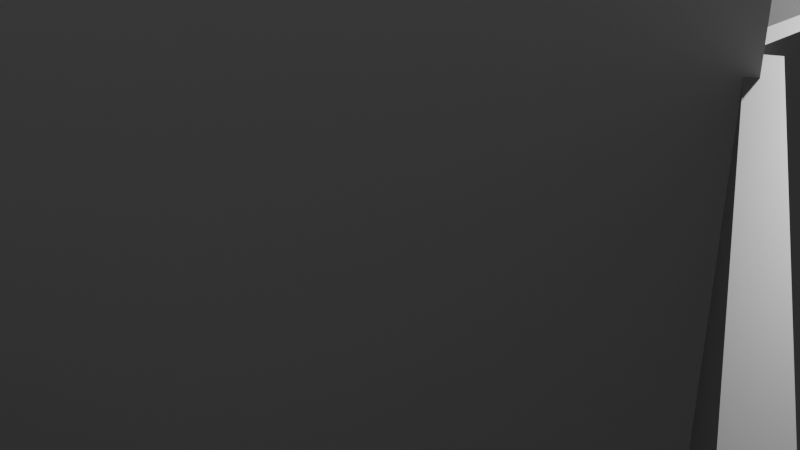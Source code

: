 # Source: Whitbox_Environment.blend  (saved by Blender 3.0.42; exported with 4.5.12 LTS)
import bpy
from mathutils import Matrix  # noqa: F401  (used for matrix-valued properties, if any)

bpy.ops.wm.read_factory_settings(use_empty=True)
scene = bpy.context.scene
scene.name = 'Scene'

# ---- collections
col_collection = bpy.data.collections.new('Collection'); scene.collection.children.link(col_collection)

# ---- materials (node trees are filled in below, after node groups)
mat_material_002 = bpy.data.materials.new('Material.002')
mat_material_002.use_transparent_shadow = False
mat_material_001 = bpy.data.materials.new('Material.001')
mat_material_001.use_transparent_shadow = False
mat_material_003 = bpy.data.materials.new('Material.003')
mat_material_003.use_transparent_shadow = False

# ---- material node trees
mat_material_002.use_nodes = True; mat_material_002.node_tree.nodes.clear()
_N = mat_material_002.node_tree.nodes; _L = mat_material_002.node_tree.links
n0 = _N.new('ShaderNodeBsdfPrincipled'); n0.name = 'Principled BSDF'; n0.location = (10, 300)
n0.distribution = 'GGX'
n0.subsurface_method = 'RANDOM_WALK_SKIN'
n0.inputs[0].default_value = (0.4057, 0.4057, 0.4057, 1.0)
n0.inputs[3].default_value = 1.45
n0.inputs[27].default_value = (0.0, 0.0, 0.0, 1.0)
n0.inputs[28].default_value = 1.0
n1 = _N.new('ShaderNodeOutputMaterial'); n1.name = 'Material Output'; n1.location = (300, 300)
_L.new(n0.outputs[0], n1.inputs[0])
n1.is_active_output = True
mat_material_001.use_nodes = True; mat_material_001.node_tree.nodes.clear()
_N = mat_material_001.node_tree.nodes; _L = mat_material_001.node_tree.links
n0 = _N.new('ShaderNodeBsdfPrincipled'); n0.name = 'Principled BSDF'; n0.location = (10, 300)
n0.distribution = 'GGX'
n0.subsurface_method = 'RANDOM_WALK_SKIN'
n0.inputs[3].default_value = 1.45
n0.inputs[27].default_value = (0.0, 0.0, 0.0, 1.0)
n0.inputs[28].default_value = 1.0
n1 = _N.new('ShaderNodeOutputMaterial'); n1.name = 'Material Output'; n1.location = (300, 300)
_L.new(n0.outputs[0], n1.inputs[0])
n1.is_active_output = True
mat_material_003.use_nodes = True; mat_material_003.node_tree.nodes.clear()
_N = mat_material_003.node_tree.nodes; _L = mat_material_003.node_tree.links
n0 = _N.new('ShaderNodeBsdfPrincipled'); n0.name = 'Principled BSDF'; n0.location = (10, 300)
n0.distribution = 'GGX'
n0.subsurface_method = 'RANDOM_WALK_SKIN'
n0.inputs[0].default_value = (0.9078, 0.9078, 0.9078, 1.0)
n0.inputs[3].default_value = 1.45
n0.inputs[27].default_value = (0.0, 0.0, 0.0, 1.0)
n0.inputs[28].default_value = 1.0
n1 = _N.new('ShaderNodeOutputMaterial'); n1.name = 'Material Output'; n1.location = (300, 300)
_L.new(n0.outputs[0], n1.inputs[0])
n1.is_active_output = True

# ---- world
world_world = bpy.data.worlds.new('World'); scene.world = world_world
world_world.use_nodes = True; world_world.node_tree.nodes.clear()
_N = world_world.node_tree.nodes; _L = world_world.node_tree.links
n0 = _N.new('ShaderNodeOutputWorld'); n0.name = 'World Output'; n0.location = (300, 300)
n1 = _N.new('ShaderNodeBackground'); n1.name = 'Background'; n1.location = (10, 300)
n1.inputs[0].default_value = (0.05088, 0.05088, 0.05088, 1.0)
_L.new(n1.outputs[0], n0.inputs[0])
n0.is_active_output = True
world_world.color = (0.05088, 0.05088, 0.05088)
world_world.use_sun_shadow = False
world_world.sun_shadow_jitter_overblur = 0.0

# ---- cameras
cam_camera = bpy.data.cameras.new('Camera')
cam_camera.clip_end = 100.0
cam_camera.ortho_scale = 7.314

# ---- lights
light_light = bpy.data.lights.new('Light', 'POINT')
light_light.transmission_factor = 0.0
light_light.energy = 1000.0
light_light.shadow_soft_size = 0.1
light_light.shadow_maximum_resolution = 0.006
light_light.use_absolute_resolution = True

# ---- meshes
me_cylinder = bpy.data.meshes.new('Cylinder')
me_cylinder.from_pydata([(3.049e-07, 6.0, -0.1), (3.049e-07, 6.0, 0.1), (5.196, 3.0, -0.1), (5.196, 3.0, 0.1), (5.196, -3.0, -0.1), (5.196, -3.0, 0.1), (-5.245e-07, -6.0, -0.1), (-5.245e-07, -6.0, 0.1), (-5.196, -3.0, -0.1), (-5.196, -3.0, 0.1), (-5.196, 3.0, -0.1), (-5.196, 3.0, 0.1), (-3.974e-09, 5.85, -0.0975), (5.066, 2.925, -0.0975), (5.066, 2.925, 0.0975), (-3.974e-09, 5.85, 0.0975), (5.066, -2.925, -0.0975), (5.066, -2.925, 0.0975), (-5.154e-07, -5.85, -0.0975), (-5.154e-07, -5.85, 0.0975), (-5.066, -2.925, -0.0975), (-5.066, -2.925, 0.0975), (-5.066, 2.925, -0.0975), (-5.066, 2.925, 0.0975), (5.196, -3.0, 3.6), (5.196, 3.0, 3.6), (-5.196, -3.0, 3.6), (-5.245e-07, -6.0, 3.6), (0.0, 6.0, 3.6), (-5.196, 3.0, 3.6), (5.066, -2.925, 3.598), (5.066, 2.925, 3.598), (-5.066, -2.925, 3.598), (-5.154e-07, -5.85, 3.598), (-3.974e-09, 5.85, 3.598), (-5.066, 2.925, 3.598), (-15.74, 3.0, -0.1), (-15.74, 3.0, 0.1), (-10.54, 6.0, -0.1), (-10.54, 6.0, 0.1), (-5.346, 3.0, -0.1), (-5.346, 3.0, 0.1), (-5.346, -3.0, -0.1), (-5.346, -3.0, 0.1), (-10.54, -6.0, -0.1), (-10.54, -6.0, 0.1), (-15.74, -3.0, -0.1), (-15.74, -3.0, 0.1), (-15.61, 2.925, -0.0975), (-10.54, 5.85, -0.0975), (-10.54, 5.85, 0.0975), (-15.61, 2.925, 0.0975), (-5.476, 2.925, -0.0975), (-5.476, 2.925, 0.0975), (-5.476, -2.925, -0.0975), (-5.476, -2.925, 0.0975), (-10.54, -5.85, -0.0975), (-10.54, -5.85, 0.0975), (-15.61, -2.925, -0.0975), (-15.61, -2.925, 0.0975), (-5.346, 3.0, 3.6), (-10.54, 6.0, 3.6), (-10.54, -6.0, 3.6), (-5.346, -3.0, 3.6), (-15.74, 3.0, 3.6), (-15.74, -3.0, 3.6), (-5.476, 2.925, 3.598), (-10.54, 5.85, 3.598), (-10.54, -5.85, 3.598), (-5.476, -2.925, 3.598), (-15.61, 2.925, 3.598), (-15.61, -2.925, 3.598), (5.0, -14.66, -0.1), (5.0, -14.66, 0.1), (10.2, -11.66, -0.1), (10.2, -11.66, 0.1), (15.39, -14.66, -0.1), (15.39, -14.66, 0.1), (15.39, -20.66, -0.1), (15.39, -20.66, 0.1), (10.2, -23.66, -0.1), (10.2, -23.66, 0.1), (5.0, -20.66, -0.1), (5.0, -20.66, 0.1), (5.13, -14.74, -0.0975), (10.2, -11.81, -0.0975), (10.2, -11.81, 0.0975), (5.13, -14.74, 0.0975), (15.26, -14.74, -0.0975), (15.26, -14.74, 0.0975), (15.26, -20.59, -0.0975), (15.26, -20.59, 0.0975), (10.2, -23.51, -0.0975), (10.2, -23.51, 0.0975), (5.13, -20.59, -0.0975), (5.13, -20.59, 0.0975), (15.39, -14.66, 3.6), (10.2, -11.66, 3.6), (10.2, -23.66, 3.6), (15.39, -20.66, 3.6), (5.0, -14.66, 3.6), (5.0, -20.66, 3.6), (15.26, -14.74, 3.598), (10.2, -11.81, 3.598), (10.2, -23.51, 3.598), (15.26, -20.59, 3.598), (5.13, -14.74, 3.598), (5.13, -20.59, 3.598), (5.326, -2.925, 0.1), (5.326, -2.925, -0.1), (10.33, -11.59, 0.1), (10.33, -11.59, -0.1), (10.2, -11.66, 3.6), (5.196, -3.0, 3.6), (10.33, -11.59, 3.6), (5.326, -2.925, 3.6), (-0.1299, -6.075, 0.1), (-0.1299, -6.075, -0.1), (4.87, -14.74, -0.1), (4.87, -14.74, 0.1), (-5.284e-07, -6.0, 3.6), (5.0, -14.66, 3.6), (-0.1299, -6.075, 3.6), (4.87, -14.74, 3.6), (10.2, 11.66, -0.1), (10.2, 11.66, 0.1), (5.0, 14.66, -0.1), (5.0, 14.66, 0.1), (5.0, 20.66, -0.1), (5.0, 20.66, 0.1), (10.2, 23.66, -0.1), (10.2, 23.66, 0.1), (15.39, 20.66, -0.1), (15.39, 20.66, 0.1), (15.39, 14.66, -0.1), (15.39, 14.66, 0.1), (10.2, 11.81, -0.0975), (5.13, 14.74, -0.0975), (5.13, 14.74, 0.0975), (10.2, 11.81, 0.0975), (5.13, 20.59, -0.0975), (5.13, 20.59, 0.0975), (10.2, 23.51, -0.0975), (10.2, 23.51, 0.0975), (15.26, 20.59, -0.0975), (15.26, 20.59, 0.0975), (15.26, 14.74, -0.0975), (15.26, 14.74, 0.0975), (5.0, 20.66, 3.6), (5.0, 14.66, 3.6), (15.39, 20.66, 3.6), (10.2, 23.66, 3.6), (10.2, 11.66, 3.6), (15.39, 14.66, 3.6), (5.13, 20.59, 3.598), (5.13, 14.74, 3.598), (15.26, 20.59, 3.598), (10.2, 23.51, 3.598), (10.2, 11.81, 3.598), (15.26, 14.74, 3.598), (-0.1299, 6.075, 0.1), (-0.1299, 6.075, -0.1), (4.87, 14.74, 0.1), (4.87, 14.74, -0.1), (5.0, 14.66, 3.6), (3.049e-07, 6.0, 3.6), (4.87, 14.74, 3.6), (-0.1299, 6.075, 3.6), (5.326, 2.925, 0.1), (5.326, 2.925, -0.1), (10.33, 11.59, -0.1), (10.33, 11.59, 0.1), (5.196, 3.0, 3.6), (10.2, 11.66, 3.6), (5.326, 2.925, 3.6), (10.33, 11.59, 3.6)], [], [(0, 1, 3, 2), (2, 3, 5, 4), (5, 7, 73, 75), (6, 7, 9, 8), (3, 1, 15, 14), (10, 8, 42, 40), (10, 11, 1, 0), (15, 1, 28, 34), (20, 22, 23, 21), (22, 12, 15, 23), (7, 5, 17, 19), (19, 21, 32, 33), (10, 0, 12, 22), (8, 10, 22, 20), (6, 8, 20, 18), (9, 7, 27, 26), (0, 2, 13, 12), (4, 6, 18, 16), (11, 9, 21, 23), (2, 4, 16, 13), (18, 20, 21, 19), (16, 18, 19, 17), (13, 16, 17, 14), (12, 13, 14, 15), (26, 27, 33, 32), (24, 25, 31, 30), (28, 29, 35, 34), (11, 23, 35, 29), (5, 3, 25, 24), (23, 15, 34, 35), (3, 14, 31, 25), (7, 19, 33, 27), (17, 5, 24, 30), (1, 11, 29, 28), (21, 9, 26, 32), (14, 17, 30, 31), (36, 37, 39, 38), (38, 39, 41, 40), (40, 41, 43, 42), (42, 43, 45, 44), (39, 37, 51, 50), (44, 45, 47, 46), (46, 47, 37, 36), (51, 37, 64, 70), (56, 58, 59, 57), (58, 48, 51, 59), (43, 41, 53, 55), (55, 57, 68, 69), (46, 36, 48, 58), (44, 46, 58, 56), (42, 44, 56, 54), (45, 43, 63, 62), (36, 38, 49, 48), (40, 42, 54, 52), (47, 45, 57, 59), (38, 40, 52, 49), (54, 56, 57, 55), (52, 54, 55, 53), (49, 52, 53, 50), (48, 49, 50, 51), (62, 63, 69, 68), (60, 61, 67, 66), (64, 65, 71, 70), (47, 59, 71, 65), (41, 39, 61, 60), (59, 51, 70, 71), (39, 50, 67, 61), (43, 55, 69, 63), (53, 41, 60, 66), (37, 47, 65, 64), (57, 45, 62, 68), (50, 53, 66, 67), (9, 11, 41, 43), (8, 9, 43, 42), (11, 10, 40, 41), (72, 73, 75, 74), (74, 75, 77, 76), (76, 77, 79, 78), (78, 79, 81, 80), (75, 73, 87, 86), (80, 81, 83, 82), (82, 83, 73, 72), (87, 73, 100, 106), (92, 94, 95, 93), (94, 84, 87, 95), (79, 77, 89, 91), (91, 93, 104, 105), (82, 72, 84, 94), (80, 82, 94, 92), (78, 80, 92, 90), (81, 79, 99, 98), (72, 74, 85, 84), (76, 78, 90, 88), (83, 81, 93, 95), (74, 76, 88, 85), (90, 92, 93, 91), (88, 90, 91, 89), (85, 88, 89, 86), (84, 85, 86, 87), (98, 99, 105, 104), (96, 97, 103, 102), (100, 101, 107, 106), (83, 95, 107, 101), (77, 75, 97, 96), (95, 87, 106, 107), (75, 86, 103, 97), (79, 91, 105, 99), (89, 77, 96, 102), (73, 83, 101, 100), (93, 81, 98, 104), (86, 89, 102, 103), (75, 74, 111, 110), (6, 72, 118, 117), (6, 4, 74, 72), (109, 108, 110, 111), (4, 5, 108, 109), (74, 4, 109, 111), (108, 5, 113, 115), (113, 112, 114, 115), (110, 108, 115, 114), (75, 110, 114, 112), (5, 75, 112, 113), (116, 117, 118, 119), (7, 6, 117, 116), (72, 73, 119, 118), (7, 116, 122, 120), (121, 120, 122, 123), (119, 73, 121, 123), (73, 7, 120, 121), (116, 119, 123, 122), (1, 3, 125, 127), (124, 125, 127, 126), (126, 127, 129, 128), (128, 129, 131, 130), (130, 131, 133, 132), (127, 125, 139, 138), (132, 133, 135, 134), (134, 135, 125, 124), (139, 125, 152, 158), (144, 146, 147, 145), (146, 136, 139, 147), (131, 129, 141, 143), (143, 145, 156, 157), (134, 124, 136, 146), (132, 134, 146, 144), (130, 132, 144, 142), (133, 131, 151, 150), (124, 126, 137, 136), (128, 130, 142, 140), (135, 133, 145, 147), (126, 128, 140, 137), (142, 144, 145, 143), (140, 142, 143, 141), (137, 140, 141, 138), (136, 137, 138, 139), (150, 151, 157, 156), (148, 149, 155, 154), (152, 153, 159, 158), (135, 147, 159, 153), (129, 127, 149, 148), (147, 139, 158, 159), (127, 138, 155, 149), (131, 143, 157, 151), (141, 129, 148, 154), (125, 135, 153, 152), (145, 133, 150, 156), (138, 141, 154, 155), (127, 126, 163, 162), (2, 124, 170, 169), (2, 0, 126, 124), (161, 160, 162, 163), (126, 0, 161, 163), (165, 164, 166, 167), (162, 160, 167, 166), (127, 162, 166, 164), (1, 127, 164, 165), (168, 169, 170, 171), (124, 125, 171, 170), (173, 172, 174, 175), (171, 125, 173, 175), (125, 3, 172, 173), (168, 171, 175, 174)])
_uv = me_cylinder.uv_layers.new(name='UVMap')
_uv.uv.foreach_set('vector', [1.0, 0.5, 1.0, 1.0, 0.8333, 1.0, 0.8333, 0.5, 0.8333, 0.5, 0.8333, 1.0, 0.6667, 1.0, 0.6667, 0.5, 0.6667, 1.0, 0.5, 1.0, 0.5, 1.0, 0.6667, 1.0, 0.5, 0.5, 0.5, 1.0, 0.3333, 1.0, 0.3333, 0.5, 0.8333, 1.0, 1.0, 1.0, 1.0, 1.0, 0.8333, 1.0, 0.1667, 0.5, 0.3333, 0.5, 0.3333, 0.5, 0.1667, 0.5, 0.1667, 0.5, 0.1667, 1.0, -8.941e-08, 1.0, -8.941e-08, 0.5, 1.0, 1.0, 1.0, 1.0, 1.0, 1.0, 1.0, 1.0, 0.3333, 0.5, 0.1667, 0.5, 0.1667, 1.0, 0.3333, 1.0, 0.1667, 0.5, -8.941e-08, 0.5, -8.941e-08, 1.0, 0.1667, 1.0, 0.5, 1.0, 0.6667, 1.0, 0.6667, 1.0, 0.5, 1.0, 0.5, 1.0, 0.3333, 1.0, 0.3333, 1.0, 0.5, 1.0, 0.1667, 0.5, -8.941e-08, 0.5, -8.941e-08, 0.5, 0.1667, 0.5, 0.3333, 0.5, 0.1667, 0.5, 0.1667, 0.5, 0.3333, 0.5, 0.5, 0.5, 0.3333, 0.5, 0.3333, 0.5, 0.5, 0.5, 0.3333, 1.0, 0.5, 1.0, 0.5, 1.0, 0.3333, 1.0, 1.0, 0.5, 0.8333, 0.5, 0.8333, 0.5, 1.0, 0.5, 0.6667, 0.5, 0.5, 0.5, 0.5, 0.5, 0.6667, 0.5, 0.1667, 1.0, 0.3333, 1.0, 0.3333, 1.0, 0.1667, 1.0, 0.8333, 0.5, 0.6667, 0.5, 0.6667, 0.5, 0.8333, 0.5, 0.5, 0.5, 0.3333, 0.5, 0.3333, 1.0, 0.5, 1.0, 0.6667, 0.5, 0.5, 0.5, 0.5, 1.0, 0.6667, 1.0, 0.8333, 0.5, 0.6667, 0.5, 0.6667, 1.0, 0.8333, 1.0, -8.941e-08, 0.5, 0.8333, 0.5, 0.8333, 1.0, -8.941e-08, 1.0, 0.3333, 1.0, 0.5, 1.0, 0.5, 1.0, 0.3333, 1.0, 0.6667, 1.0, 0.8333, 1.0, 0.8333, 1.0, 0.6667, 1.0, -8.941e-08, 1.0, 0.1667, 1.0, 0.1667, 1.0, -8.941e-08, 1.0, 0.1667, 1.0, 0.1667, 1.0, 0.1667, 1.0, 0.1667, 1.0, 0.6667, 1.0, 0.8333, 1.0, 0.8333, 1.0, 0.6667, 1.0, 0.1667, 1.0, -8.941e-08, 1.0, -8.941e-08, 1.0, 0.1667, 1.0, 0.8333, 1.0, 0.8333, 1.0, 0.8333, 1.0, 0.8333, 1.0, 0.5, 1.0, 0.5, 1.0, 0.5, 1.0, 0.5, 1.0, 0.6667, 1.0, 0.6667, 1.0, 0.6667, 1.0, 0.6667, 1.0, -8.941e-08, 1.0, 0.1667, 1.0, 0.1667, 1.0, -8.941e-08, 1.0, 0.3333, 1.0, 0.3333, 1.0, 0.3333, 1.0, 0.3333, 1.0, 0.8333, 1.0, 0.6667, 1.0, 0.6667, 1.0, 0.8333, 1.0, 1.0, 0.5, 1.0, 1.0, 0.8333, 1.0, 0.8333, 0.5, 0.8333, 0.5, 0.8333, 1.0, 0.6667, 1.0, 0.6667, 0.5, 0.6667, 0.5, 0.6667, 1.0, 0.5, 1.0, 0.5, 0.5, 0.5, 0.5, 0.5, 1.0, 0.3333, 1.0, 0.3333, 0.5, 0.8333, 1.0, 1.0, 1.0, 1.0, 1.0, 0.8333, 1.0, 0.3333, 0.5, 0.3333, 1.0, 0.1667, 1.0, 0.1667, 0.5, 0.1667, 0.5, 0.1667, 1.0, -8.941e-08, 1.0, -8.941e-08, 0.5, 1.0, 1.0, 1.0, 1.0, 1.0, 1.0, 1.0, 1.0, 0.3333, 0.5, 0.1667, 0.5, 0.1667, 1.0, 0.3333, 1.0, 0.1667, 0.5, -8.941e-08, 0.5, -8.941e-08, 1.0, 0.1667, 1.0, 0.5, 1.0, 0.6667, 1.0, 0.6667, 1.0, 0.5, 1.0, 0.5, 1.0, 0.3333, 1.0, 0.3333, 1.0, 0.5, 1.0, 0.1667, 0.5, -8.941e-08, 0.5, -8.941e-08, 0.5, 0.1667, 0.5, 0.3333, 0.5, 0.1667, 0.5, 0.1667, 0.5, 0.3333, 0.5, 0.5, 0.5, 0.3333, 0.5, 0.3333, 0.5, 0.5, 0.5, 0.3333, 1.0, 0.5, 1.0, 0.5, 1.0, 0.3333, 1.0, 1.0, 0.5, 0.8333, 0.5, 0.8333, 0.5, 1.0, 0.5, 0.6667, 0.5, 0.5, 0.5, 0.5, 0.5, 0.6667, 0.5, 0.1667, 1.0, 0.3333, 1.0, 0.3333, 1.0, 0.1667, 1.0, 0.8333, 0.5, 0.6667, 0.5, 0.6667, 0.5, 0.8333, 0.5, 0.5, 0.5, 0.3333, 0.5, 0.3333, 1.0, 0.5, 1.0, 0.6667, 0.5, 0.5, 0.5, 0.5, 1.0, 0.6667, 1.0, 0.8333, 0.5, 0.6667, 0.5, 0.6667, 1.0, 0.8333, 1.0, -8.941e-08, 0.5, 0.8333, 0.5, 0.8333, 1.0, -8.941e-08, 1.0, 0.3333, 1.0, 0.5, 1.0, 0.5, 1.0, 0.3333, 1.0, 0.6667, 1.0, 0.8333, 1.0, 0.8333, 1.0, 0.6667, 1.0, -8.941e-08, 1.0, 0.1667, 1.0, 0.1667, 1.0, -8.941e-08, 1.0, 0.1667, 1.0, 0.1667, 1.0, 0.1667, 1.0, 0.1667, 1.0, 0.6667, 1.0, 0.8333, 1.0, 0.8333, 1.0, 0.6667, 1.0, 0.1667, 1.0, -8.941e-08, 1.0, -8.941e-08, 1.0, 0.1667, 1.0, 0.8333, 1.0, 0.8333, 1.0, 0.8333, 1.0, 0.8333, 1.0, 0.5, 1.0, 0.5, 1.0, 0.5, 1.0, 0.5, 1.0, 0.6667, 1.0, 0.6667, 1.0, 0.6667, 1.0, 0.6667, 1.0, -8.941e-08, 1.0, 0.1667, 1.0, 0.1667, 1.0, -8.941e-08, 1.0, 0.3333, 1.0, 0.3333, 1.0, 0.3333, 1.0, 0.3333, 1.0, 0.8333, 1.0, 0.6667, 1.0, 0.6667, 1.0, 0.8333, 1.0, 0.3333, 1.0, 0.1667, 1.0, 0.1667, 1.0, 0.3333, 1.0, 0.3333, 0.5, 0.3333, 1.0, 0.3333, 1.0, 0.3333, 0.5, 0.1667, 1.0, 0.1667, 0.5, 0.1667, 0.5, 0.1667, 1.0, 1.0, 0.5, 1.0, 1.0, 0.8333, 1.0, 0.8333, 0.5, 0.8333, 0.5, 0.8333, 1.0, 0.6667, 1.0, 0.6667, 0.5, 0.6667, 0.5, 0.6667, 1.0, 0.5, 1.0, 0.5, 0.5, 0.5, 0.5, 0.5, 1.0, 0.3333, 1.0, 0.3333, 0.5, 0.8333, 1.0, 1.0, 1.0, 1.0, 1.0, 0.8333, 1.0, 0.3333, 0.5, 0.3333, 1.0, 0.1667, 1.0, 0.1667, 0.5, 0.1667, 0.5, 0.1667, 1.0, -8.941e-08, 1.0, -8.941e-08, 0.5, 1.0, 1.0, 1.0, 1.0, 1.0, 1.0, 1.0, 1.0, 0.3333, 0.5, 0.1667, 0.5, 0.1667, 1.0, 0.3333, 1.0, 0.1667, 0.5, -8.941e-08, 0.5, -8.941e-08, 1.0, 0.1667, 1.0, 0.5, 1.0, 0.6667, 1.0, 0.6667, 1.0, 0.5, 1.0, 0.5, 1.0, 0.3333, 1.0, 0.3333, 1.0, 0.5, 1.0, 0.1667, 0.5, -8.941e-08, 0.5, -8.941e-08, 0.5, 0.1667, 0.5, 0.3333, 0.5, 0.1667, 0.5, 0.1667, 0.5, 0.3333, 0.5, 0.5, 0.5, 0.3333, 0.5, 0.3333, 0.5, 0.5, 0.5, 0.3333, 1.0, 0.5, 1.0, 0.5, 1.0, 0.3333, 1.0, 1.0, 0.5, 0.8333, 0.5, 0.8333, 0.5, 1.0, 0.5, 0.6667, 0.5, 0.5, 0.5, 0.5, 0.5, 0.6667, 0.5, 0.1667, 1.0, 0.3333, 1.0, 0.3333, 1.0, 0.1667, 1.0, 0.8333, 0.5, 0.6667, 0.5, 0.6667, 0.5, 0.8333, 0.5, 0.5, 0.5, 0.3333, 0.5, 0.3333, 1.0, 0.5, 1.0, 0.6667, 0.5, 0.5, 0.5, 0.5, 1.0, 0.6667, 1.0, 0.8333, 0.5, 0.6667, 0.5, 0.6667, 1.0, 0.8333, 1.0, -8.941e-08, 0.5, 0.8333, 0.5, 0.8333, 1.0, -8.941e-08, 1.0, 0.3333, 1.0, 0.5, 1.0, 0.5, 1.0, 0.3333, 1.0, 0.6667, 1.0, 0.8333, 1.0, 0.8333, 1.0, 0.6667, 1.0, -8.941e-08, 1.0, 0.1667, 1.0, 0.1667, 1.0, -8.941e-08, 1.0, 0.1667, 1.0, 0.1667, 1.0, 0.1667, 1.0, 0.1667, 1.0, 0.6667, 1.0, 0.8333, 1.0, 0.8333, 1.0, 0.6667, 1.0, 0.1667, 1.0, -8.941e-08, 1.0, -8.941e-08, 1.0, 0.1667, 1.0, 0.8333, 1.0, 0.8333, 1.0, 0.8333, 1.0, 0.8333, 1.0, 0.5, 1.0, 0.5, 1.0, 0.5, 1.0, 0.5, 1.0, 0.6667, 1.0, 0.6667, 1.0, 0.6667, 1.0, 0.6667, 1.0, -8.941e-08, 1.0, 0.1667, 1.0, 0.1667, 1.0, -8.941e-08, 1.0, 0.3333, 1.0, 0.3333, 1.0, 0.3333, 1.0, 0.3333, 1.0, 0.8333, 1.0, 0.6667, 1.0, 0.6667, 1.0, 0.8333, 1.0, 0.8333, 1.0, 0.8333, 0.5, 0.8333, 0.5, 0.8333, 1.0, 0.5, 0.5, 0.5, 0.5, 0.5, 0.5, 0.5, 0.5, 0.5, 0.5, 0.6667, 0.5, 0.6667, 0.5, 0.5, 0.5, 0.6667, 0.5, 0.6667, 1.0, 0.6667, 1.0, 0.6667, 0.5, 0.6667, 0.5, 0.6667, 1.0, 0.6667, 1.0, 0.6667, 0.5, 0.6667, 0.5, 0.6667, 0.5, 0.6667, 0.5, 0.6667, 0.5, 0.6667, 1.0, 0.6667, 1.0, 0.6667, 1.0, 0.6667, 1.0, 0.6667, 1.0, 0.6667, 1.0, 0.6667, 1.0, 0.6667, 1.0, 0.6667, 1.0, 0.6667, 1.0, 0.6667, 1.0, 0.6667, 1.0, 0.8333, 1.0, 0.8333, 1.0, 0.8333, 1.0, 0.8333, 1.0, 0.6667, 1.0, 0.6667, 1.0, 0.6667, 1.0, 0.6667, 1.0, 0.5, 1.0, 0.5, 0.5, 0.5, 0.5, 0.5, 1.0, 0.5, 1.0, 0.5, 0.5, 0.5, 0.5, 0.5, 1.0, -8.941e-08, 0.5, -8.941e-08, 1.0, -8.941e-08, 1.0, -8.941e-08, 0.5, 0.5, 1.0, 0.5, 1.0, 0.5, 1.0, 0.5, 1.0, 0.5, 1.0, 0.5, 1.0, 0.5, 1.0, 0.5, 1.0, -8.941e-08, 1.0, -8.941e-08, 1.0, -8.941e-08, 1.0, -8.941e-08, 1.0, 0.5, 1.0, 0.5, 1.0, 0.5, 1.0, 0.5, 1.0, 0.5, 1.0, 0.5, 1.0, 0.5, 1.0, 0.5, 1.0, 0.6667, 1.0, 0.5, 1.0, 0.5, 1.0, 0.6667, 1.0, 1.0, 0.5, 1.0, 1.0, 0.8333, 1.0, 0.8333, 0.5, 0.8333, 0.5, 0.8333, 1.0, 0.6667, 1.0, 0.6667, 0.5, 0.6667, 0.5, 0.6667, 1.0, 0.5, 1.0, 0.5, 0.5, 0.5, 0.5, 0.5, 1.0, 0.3333, 1.0, 0.3333, 0.5, 0.8333, 1.0, 1.0, 1.0, 1.0, 1.0, 0.8333, 1.0, 0.3333, 0.5, 0.3333, 1.0, 0.1667, 1.0, 0.1667, 0.5, 0.1667, 0.5, 0.1667, 1.0, -8.941e-08, 1.0, -8.941e-08, 0.5, 1.0, 1.0, 1.0, 1.0, 1.0, 1.0, 1.0, 1.0, 0.3333, 0.5, 0.1667, 0.5, 0.1667, 1.0, 0.3333, 1.0, 0.1667, 0.5, -8.941e-08, 0.5, -8.941e-08, 1.0, 0.1667, 1.0, 0.5, 1.0, 0.6667, 1.0, 0.6667, 1.0, 0.5, 1.0, 0.5, 1.0, 0.3333, 1.0, 0.3333, 1.0, 0.5, 1.0, 0.1667, 0.5, -8.941e-08, 0.5, -8.941e-08, 0.5, 0.1667, 0.5, 0.3333, 0.5, 0.1667, 0.5, 0.1667, 0.5, 0.3333, 0.5, 0.5, 0.5, 0.3333, 0.5, 0.3333, 0.5, 0.5, 0.5, 0.3333, 1.0, 0.5, 1.0, 0.5, 1.0, 0.3333, 1.0, 1.0, 0.5, 0.8333, 0.5, 0.8333, 0.5, 1.0, 0.5, 0.6667, 0.5, 0.5, 0.5, 0.5, 0.5, 0.6667, 0.5, 0.1667, 1.0, 0.3333, 1.0, 0.3333, 1.0, 0.1667, 1.0, 0.8333, 0.5, 0.6667, 0.5, 0.6667, 0.5, 0.8333, 0.5, 0.5, 0.5, 0.3333, 0.5, 0.3333, 1.0, 0.5, 1.0, 0.6667, 0.5, 0.5, 0.5, 0.5, 1.0, 0.6667, 1.0, 0.8333, 0.5, 0.6667, 0.5, 0.6667, 1.0, 0.8333, 1.0, -8.941e-08, 0.5, 0.8333, 0.5, 0.8333, 1.0, -8.941e-08, 1.0, 0.3333, 1.0, 0.5, 1.0, 0.5, 1.0, 0.3333, 1.0, 0.6667, 1.0, 0.8333, 1.0, 0.8333, 1.0, 0.6667, 1.0, -8.941e-08, 1.0, 0.1667, 1.0, 0.1667, 1.0, -8.941e-08, 1.0, 0.1667, 1.0, 0.1667, 1.0, 0.1667, 1.0, 0.1667, 1.0, 0.6667, 1.0, 0.8333, 1.0, 0.8333, 1.0, 0.6667, 1.0, 0.1667, 1.0, -8.941e-08, 1.0, -8.941e-08, 1.0, 0.1667, 1.0, 0.8333, 1.0, 0.8333, 1.0, 0.8333, 1.0, 0.8333, 1.0, 0.5, 1.0, 0.5, 1.0, 0.5, 1.0, 0.5, 1.0, 0.6667, 1.0, 0.6667, 1.0, 0.6667, 1.0, 0.6667, 1.0, -8.941e-08, 1.0, 0.1667, 1.0, 0.1667, 1.0, -8.941e-08, 1.0, 0.3333, 1.0, 0.3333, 1.0, 0.3333, 1.0, 0.3333, 1.0, 0.8333, 1.0, 0.6667, 1.0, 0.6667, 1.0, 0.8333, 1.0, 0.8333, 1.0, 0.8333, 0.5, 0.8333, 0.5, 0.8333, 1.0, 0.5, 0.5, 0.5, 0.5, 0.5, 0.5, 0.5, 0.5, 0.5, 0.5, 0.6667, 0.5, 0.6667, 0.5, 0.5, 0.5, 0.6667, 0.5, 0.6667, 1.0, 0.6667, 1.0, 0.6667, 0.5, 0.6667, 0.5, 0.6667, 0.5, 0.6667, 0.5, 0.6667, 0.5, 0.6667, 1.0, 0.6667, 1.0, 0.6667, 1.0, 0.6667, 1.0, 0.6667, 1.0, 0.6667, 1.0, 0.6667, 1.0, 0.6667, 1.0, 0.8333, 1.0, 0.8333, 1.0, 0.8333, 1.0, 0.8333, 1.0, 0.6667, 1.0, 0.6667, 1.0, 0.6667, 1.0, 0.6667, 1.0, 0.5, 1.0, 0.5, 0.5, 0.5, 0.5, 0.5, 1.0, -8.941e-08, 0.5, -8.941e-08, 1.0, -8.941e-08, 1.0, -8.941e-08, 0.5, 0.5, 1.0, 0.5, 1.0, 0.5, 1.0, 0.5, 1.0, -8.941e-08, 1.0, -8.941e-08, 1.0, -8.941e-08, 1.0, -8.941e-08, 1.0, 0.5, 1.0, 0.5, 1.0, 0.5, 1.0, 0.5, 1.0, 0.5, 1.0, 0.5, 1.0, 0.5, 1.0, 0.5, 1.0])
me_cylinder.materials.append(mat_material_002)
me_cylinder.use_remesh_fix_poles = True
me_cylinder.use_remesh_preserve_attributes = False
me_cylinder.update()
me_cube = bpy.data.meshes.new('Cube')
me_cube.from_pydata([(-1.0, -1.0, -1.0), (-1.0, -1.0, 1.0), (-1.0, 1.0, -1.0), (-1.0, 1.0, 1.0), (1.0, -1.0, -1.0), (1.0, -1.0, 1.0), (1.0, 1.0, -1.0), (1.0, 1.0, 1.0)], [], [(0, 1, 3, 2), (2, 3, 7, 6), (6, 7, 5, 4), (4, 5, 1, 0), (2, 6, 4, 0), (7, 3, 1, 5)])
_uv = me_cube.uv_layers.new(name='UVMap')
_uv.uv.foreach_set('vector', [0.375, 0.0, 0.625, 0.0, 0.625, 0.25, 0.375, 0.25, 0.375, 0.25, 0.625, 0.25, 0.625, 0.5, 0.375, 0.5, 0.375, 0.5, 0.625, 0.5, 0.625, 0.75, 0.375, 0.75, 0.375, 0.75, 0.625, 0.75, 0.625, 1.0, 0.375, 1.0, 0.125, 0.5, 0.375, 0.5, 0.375, 0.75, 0.125, 0.75, 0.625, 0.5, 0.875, 0.5, 0.875, 0.75, 0.625, 0.75])
me_cube.use_remesh_fix_poles = True
me_cube.use_remesh_preserve_attributes = False
me_cube.update()
me_cube_001 = bpy.data.meshes.new('Cube.001')
me_cube_001.from_pydata([(-1.0, -1.0, -1.0), (-1.0, -1.0, 1.0), (-1.0, 1.0, -1.0), (-1.0, 1.0, 1.0), (1.0, -1.0, -1.0), (1.0, -1.0, 1.0), (1.0, 1.0, -1.0), (1.0, 1.0, 1.0)], [], [(0, 1, 3, 2), (2, 3, 7, 6), (6, 7, 5, 4), (4, 5, 1, 0), (2, 6, 4, 0), (7, 3, 1, 5)])
_uv = me_cube_001.uv_layers.new(name='UVMap')
_uv.uv.foreach_set('vector', [0.375, 0.0, 0.625, 0.0, 0.625, 0.25, 0.375, 0.25, 0.375, 0.25, 0.625, 0.25, 0.625, 0.5, 0.375, 0.5, 0.375, 0.5, 0.625, 0.5, 0.625, 0.75, 0.375, 0.75, 0.375, 0.75, 0.625, 0.75, 0.625, 1.0, 0.375, 1.0, 0.125, 0.5, 0.375, 0.5, 0.375, 0.75, 0.125, 0.75, 0.625, 0.5, 0.875, 0.5, 0.875, 0.75, 0.625, 0.75])
me_cube_001.use_remesh_fix_poles = True
me_cube_001.use_remesh_preserve_attributes = False
me_cube_001.update()
me_cube_002 = bpy.data.meshes.new('Cube.002')
me_cube_002.from_pydata([(-1.0, -1.0, -1.0), (-1.0, -1.0, 1.0), (-1.0, 1.0, -1.0), (-1.0, 1.0, 1.0), (1.0, -1.0, -1.0), (1.0, -1.0, 1.0), (1.0, 1.0, -1.0), (1.0, 1.0, 1.0)], [], [(0, 1, 3, 2), (2, 3, 7, 6), (6, 7, 5, 4), (4, 5, 1, 0), (2, 6, 4, 0), (7, 3, 1, 5)])
_uv = me_cube_002.uv_layers.new(name='UVMap')
_uv.uv.foreach_set('vector', [0.375, 0.0, 0.625, 0.0, 0.625, 0.25, 0.375, 0.25, 0.375, 0.25, 0.625, 0.25, 0.625, 0.5, 0.375, 0.5, 0.375, 0.5, 0.625, 0.5, 0.625, 0.75, 0.375, 0.75, 0.375, 0.75, 0.625, 0.75, 0.625, 1.0, 0.375, 1.0, 0.125, 0.5, 0.375, 0.5, 0.375, 0.75, 0.125, 0.75, 0.625, 0.5, 0.875, 0.5, 0.875, 0.75, 0.625, 0.75])
me_cube_002.use_remesh_fix_poles = True
me_cube_002.use_remesh_preserve_attributes = False
me_cube_002.update()
me_cube_003 = bpy.data.meshes.new('Cube.003')
me_cube_003.from_pydata([(-1.0, -1.0, -1.0), (-1.0, -1.0, 1.0), (-1.0, 1.0, -1.0), (-1.0, 1.0, 1.0), (1.0, -1.0, -1.0), (1.0, -1.0, 1.0), (1.0, 1.0, -1.0), (1.0, 1.0, 1.0)], [], [(0, 1, 3, 2), (2, 3, 7, 6), (6, 7, 5, 4), (4, 5, 1, 0), (2, 6, 4, 0), (7, 3, 1, 5)])
_uv = me_cube_003.uv_layers.new(name='UVMap')
_uv.uv.foreach_set('vector', [0.375, 0.0, 0.625, 0.0, 0.625, 0.25, 0.375, 0.25, 0.375, 0.25, 0.625, 0.25, 0.625, 0.5, 0.375, 0.5, 0.375, 0.5, 0.625, 0.5, 0.625, 0.75, 0.375, 0.75, 0.375, 0.75, 0.625, 0.75, 0.625, 1.0, 0.375, 1.0, 0.125, 0.5, 0.375, 0.5, 0.375, 0.75, 0.125, 0.75, 0.625, 0.5, 0.875, 0.5, 0.875, 0.75, 0.625, 0.75])
me_cube_003.use_remesh_fix_poles = True
me_cube_003.use_remesh_preserve_attributes = False
me_cube_003.update()
me_cube_004 = bpy.data.meshes.new('Cube.004')
me_cube_004.from_pydata([(-1.0, -1.0, -1.0), (-1.0, -1.0, 1.0), (-1.0, 1.0, -1.0), (-1.0, 1.0, 1.0), (1.0, -1.0, -1.0), (1.0, -1.0, 1.0), (1.0, 1.0, -1.0), (1.0, 1.0, 1.0)], [], [(0, 1, 3, 2), (2, 3, 7, 6), (6, 7, 5, 4), (4, 5, 1, 0), (2, 6, 4, 0), (7, 3, 1, 5)])
_uv = me_cube_004.uv_layers.new(name='UVMap')
_uv.uv.foreach_set('vector', [0.375, 0.0, 0.625, 0.0, 0.625, 0.25, 0.375, 0.25, 0.375, 0.25, 0.625, 0.25, 0.625, 0.5, 0.375, 0.5, 0.375, 0.5, 0.625, 0.5, 0.625, 0.75, 0.375, 0.75, 0.375, 0.75, 0.625, 0.75, 0.625, 1.0, 0.375, 1.0, 0.125, 0.5, 0.375, 0.5, 0.375, 0.75, 0.125, 0.75, 0.625, 0.5, 0.875, 0.5, 0.875, 0.75, 0.625, 0.75])
me_cube_004.use_remesh_fix_poles = True
me_cube_004.use_remesh_preserve_attributes = False
me_cube_004.update()
me_cube_005 = bpy.data.meshes.new('Cube.005')
me_cube_005.from_pydata([(-1.0, -1.0, -1.0), (-1.0, -1.0, 1.0), (-1.0, 1.0, -1.0), (-1.0, 1.0, 1.0), (1.0, -1.0, -1.0), (1.0, -1.0, 1.0), (1.0, 1.0, -1.0), (1.0, 1.0, 1.0)], [], [(0, 1, 3, 2), (2, 3, 7, 6), (6, 7, 5, 4), (4, 5, 1, 0), (2, 6, 4, 0), (7, 3, 1, 5)])
_uv = me_cube_005.uv_layers.new(name='UVMap')
_uv.uv.foreach_set('vector', [0.375, 0.0, 0.625, 0.0, 0.625, 0.25, 0.375, 0.25, 0.375, 0.25, 0.625, 0.25, 0.625, 0.5, 0.375, 0.5, 0.375, 0.5, 0.625, 0.5, 0.625, 0.75, 0.375, 0.75, 0.375, 0.75, 0.625, 0.75, 0.625, 1.0, 0.375, 1.0, 0.125, 0.5, 0.375, 0.5, 0.375, 0.75, 0.125, 0.75, 0.625, 0.5, 0.875, 0.5, 0.875, 0.75, 0.625, 0.75])
me_cube_005.use_remesh_fix_poles = True
me_cube_005.use_remesh_preserve_attributes = False
me_cube_005.update()
me_cube_006 = bpy.data.meshes.new('Cube.006')
me_cube_006.from_pydata([(-1.0, -1.0, -1.0), (-1.0, -1.0, 1.0), (-1.0, 1.0, -1.0), (-1.0, 1.0, 1.0), (1.0, -1.0, -1.0), (1.0, -1.0, 1.0), (1.0, 1.0, -1.0), (1.0, 1.0, 1.0)], [], [(0, 1, 3, 2), (2, 3, 7, 6), (6, 7, 5, 4), (4, 5, 1, 0), (2, 6, 4, 0), (7, 3, 1, 5)])
_uv = me_cube_006.uv_layers.new(name='UVMap')
_uv.uv.foreach_set('vector', [0.375, 0.0, 0.625, 0.0, 0.625, 0.25, 0.375, 0.25, 0.375, 0.25, 0.625, 0.25, 0.625, 0.5, 0.375, 0.5, 0.375, 0.5, 0.625, 0.5, 0.625, 0.75, 0.375, 0.75, 0.375, 0.75, 0.625, 0.75, 0.625, 1.0, 0.375, 1.0, 0.125, 0.5, 0.375, 0.5, 0.375, 0.75, 0.125, 0.75, 0.625, 0.5, 0.875, 0.5, 0.875, 0.75, 0.625, 0.75])
me_cube_006.materials.append(mat_material_001)
me_cube_006.use_remesh_fix_poles = True
me_cube_006.use_remesh_preserve_attributes = False
me_cube_006.update()
me_cube_007 = bpy.data.meshes.new('Cube.007')
me_cube_007.from_pydata([(-1.0, -1.0, -1.0), (-1.0, -1.0, 1.0), (-1.0, 1.0, -1.0), (-1.0, 1.0, 1.0), (1.0, -1.0, -1.0), (1.0, -1.0, 1.0), (1.0, 1.0, -1.0), (1.0, 1.0, 1.0)], [], [(0, 1, 3, 2), (2, 3, 7, 6), (6, 7, 5, 4), (4, 5, 1, 0), (2, 6, 4, 0), (7, 3, 1, 5)])
_uv = me_cube_007.uv_layers.new(name='UVMap')
_uv.uv.foreach_set('vector', [0.375, 0.0, 0.625, 0.0, 0.625, 0.25, 0.375, 0.25, 0.375, 0.25, 0.625, 0.25, 0.625, 0.5, 0.375, 0.5, 0.375, 0.5, 0.625, 0.5, 0.625, 0.75, 0.375, 0.75, 0.375, 0.75, 0.625, 0.75, 0.625, 1.0, 0.375, 1.0, 0.125, 0.5, 0.375, 0.5, 0.375, 0.75, 0.125, 0.75, 0.625, 0.5, 0.875, 0.5, 0.875, 0.75, 0.625, 0.75])
me_cube_007.use_remesh_fix_poles = True
me_cube_007.use_remesh_preserve_attributes = False
me_cube_007.update()
me_cube_008 = bpy.data.meshes.new('Cube.008')
me_cube_008.from_pydata([(-1.0, -1.0, -1.0), (-1.0, -1.0, 1.0), (-1.0, 1.0, -1.0), (-1.0, 1.0, 1.0), (1.0, -1.0, -1.0), (1.0, -1.0, 1.0), (1.0, 1.0, -1.0), (1.0, 1.0, 1.0)], [], [(0, 1, 3, 2), (2, 3, 7, 6), (6, 7, 5, 4), (4, 5, 1, 0), (2, 6, 4, 0), (7, 3, 1, 5)])
_uv = me_cube_008.uv_layers.new(name='UVMap')
_uv.uv.foreach_set('vector', [0.375, 0.0, 0.625, 0.0, 0.625, 0.25, 0.375, 0.25, 0.375, 0.25, 0.625, 0.25, 0.625, 0.5, 0.375, 0.5, 0.375, 0.5, 0.625, 0.5, 0.625, 0.75, 0.375, 0.75, 0.375, 0.75, 0.625, 0.75, 0.625, 1.0, 0.375, 1.0, 0.125, 0.5, 0.375, 0.5, 0.375, 0.75, 0.125, 0.75, 0.625, 0.5, 0.875, 0.5, 0.875, 0.75, 0.625, 0.75])
me_cube_008.use_remesh_fix_poles = True
me_cube_008.use_remesh_preserve_attributes = False
me_cube_008.update()
me_cube_009 = bpy.data.meshes.new('Cube.009')
me_cube_009.from_pydata([(-1.0, -1.0, -1.0), (-1.0, -1.0, 1.0), (-1.0, 1.0, -1.0), (-1.0, 1.0, 1.0), (1.0, -1.0, -1.0), (1.0, -1.0, 1.0), (1.0, 1.0, -1.0), (1.0, 1.0, 1.0)], [], [(0, 1, 3, 2), (2, 3, 7, 6), (6, 7, 5, 4), (4, 5, 1, 0), (2, 6, 4, 0), (7, 3, 1, 5)])
_uv = me_cube_009.uv_layers.new(name='UVMap')
_uv.uv.foreach_set('vector', [0.375, 0.0, 0.625, 0.0, 0.625, 0.25, 0.375, 0.25, 0.375, 0.25, 0.625, 0.25, 0.625, 0.5, 0.375, 0.5, 0.375, 0.5, 0.625, 0.5, 0.625, 0.75, 0.375, 0.75, 0.375, 0.75, 0.625, 0.75, 0.625, 1.0, 0.375, 1.0, 0.125, 0.5, 0.375, 0.5, 0.375, 0.75, 0.125, 0.75, 0.625, 0.5, 0.875, 0.5, 0.875, 0.75, 0.625, 0.75])
me_cube_009.materials.append(mat_material_003)
me_cube_009.use_remesh_fix_poles = True
me_cube_009.use_remesh_preserve_attributes = False
me_cube_009.update()

# ---- objects
ob_light = bpy.data.objects.new('Light', light_light)
ob_camera = bpy.data.objects.new('Camera', cam_camera)
ob_cylinder = bpy.data.objects.new('Cylinder', me_cylinder)
ob_cube = bpy.data.objects.new('Cube', me_cube)
ob_cube_001 = bpy.data.objects.new('Cube.001', me_cube_001)
ob_cube_002 = bpy.data.objects.new('Cube.002', me_cube_002)
ob_cube_003 = bpy.data.objects.new('Cube.003', me_cube_003)
ob_cube_004 = bpy.data.objects.new('Cube.004', me_cube_004)
ob_cube_005 = bpy.data.objects.new('Cube.005', me_cube_005)
ob_cube_006 = bpy.data.objects.new('Cube.006', me_cube_006)
ob_cube_007 = bpy.data.objects.new('Cube.007', me_cube_007)
ob_cube_008 = bpy.data.objects.new('Cube.008', me_cube_008)
ob_cube_009 = bpy.data.objects.new('Cube.009', me_cube_009)

# ---- transforms, parenting, visibility, modifiers, constraints
ob_light.location = (4.076, 1.005, 5.904)
ob_light.rotation_euler = (0.6503, 0.05522, 1.866)
ob_light.lock_rotations_4d = False
ob_light.empty_display_type = 'ARROWS'
ob_light.color = (0.0, 0.0, 0.0, 0.0)
ob_light.lineart.crease_threshold = 0.0
ob_camera.location = (7.359, -6.926, 4.958)
ob_camera.rotation_euler = (1.109, 0.0, 0.8149)
ob_camera.lock_rotations_4d = False
ob_camera.empty_display_type = 'ARROWS'
ob_camera.color = (0.0, 0.0, 0.0, 0.0)
ob_camera.display_type = 'WIRE'
ob_camera.lineart.crease_threshold = 0.0
ob_cylinder.location = (0.0, 0.0, 0.0)
ob_cube.location = (-5.271, 1.537, 2.15)
ob_cube.scale = (0.205, -1.537, 2.059)
ob_cube_001.location = (-5.271, -1.537, 2.15)
ob_cube_001.scale = (0.205, -1.537, 2.059)
ob_cube_002.location = (8.875, -12.32, 2.152)
ob_cube_002.rotation_euler = (0.0, -0.0, -1.047)
ob_cube_002.scale = (0.205, -1.537, 2.059)
ob_cube_003.location = (6.213, -13.86, 2.152)
ob_cube_003.rotation_euler = (0.0, -0.0, -1.047)
ob_cube_003.scale = (0.205, -1.537, 2.059)
ob_cube_004.location = (3.968, -3.825, 2.152)
ob_cube_004.rotation_euler = (0.0, -0.0, -1.047)
ob_cube_004.scale = (0.205, -1.537, 2.059)
ob_cube_005.location = (1.305, -5.362, 2.152)
ob_cube_005.rotation_euler = (0.0, -0.0, -1.047)
ob_cube_005.scale = (0.205, -1.537, 2.059)
ob_cube_006.location = (3.969, 3.795, 2.152)
ob_cube_006.rotation_euler = (0.0, -0.0, -2.094)
ob_cube_006.scale = (0.205, -1.537, 2.059)
ob_cube_007.location = (1.306, 5.332, 2.152)
ob_cube_007.rotation_euler = (0.0, -0.0, -2.094)
ob_cube_007.scale = (0.205, -1.537, 2.059)
ob_cube_008.location = (8.875, 12.29, 2.152)
ob_cube_008.rotation_euler = (0.0, -0.0, -2.094)
ob_cube_008.scale = (0.205, -1.537, 2.059)
ob_cube_009.location = (6.212, 13.83, 2.152)
ob_cube_009.rotation_euler = (0.0, -0.0, -2.094)
ob_cube_009.scale = (0.205, -1.537, 2.059)

# ---- collection membership
col_collection.objects.link(ob_light)
col_collection.objects.link(ob_camera)
col_collection.objects.link(ob_cylinder)
col_collection.objects.link(ob_cube)
col_collection.objects.link(ob_cube_001)
col_collection.objects.link(ob_cube_002)
col_collection.objects.link(ob_cube_003)
col_collection.objects.link(ob_cube_004)
col_collection.objects.link(ob_cube_005)
col_collection.objects.link(ob_cube_006)
col_collection.objects.link(ob_cube_007)
col_collection.objects.link(ob_cube_008)
col_collection.objects.link(ob_cube_009)

# ---- scene / render settings (as saved in the file)
scene.camera = ob_camera
scene.frame_start = 1; scene.frame_end = 250; scene.frame_set(1)
scene.render.engine = 'BLENDER_EEVEE_NEXT'
scene.cycles.sampling_pattern = 'TABULATED_SOBOL'
scene.cycles.use_light_tree = False
scene.view_settings.view_transform = 'Filmic'
bpy.context.view_layer.update()
